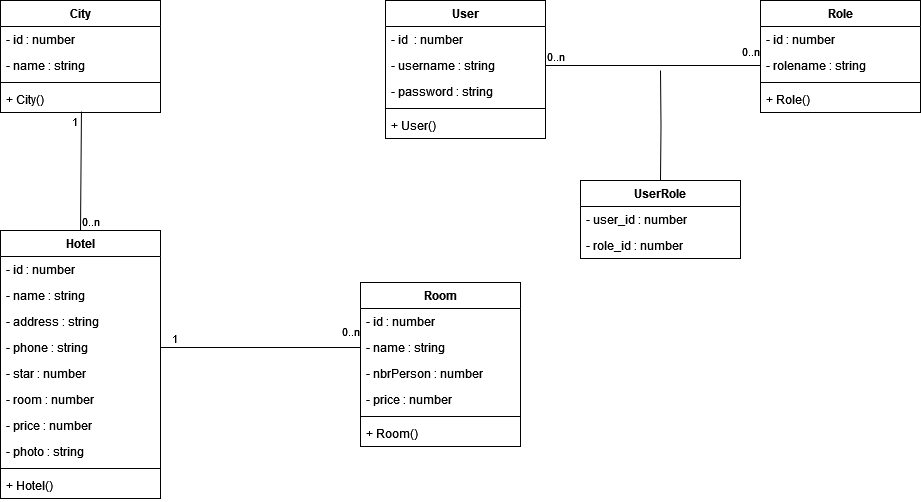

The diagram above was exported from draw.io. Its source (the exported page's mxGraphModel, read from the mxfile embedded in the PNG):
<mxGraphModel dx="995" dy="627" grid="1" gridSize="10" guides="1" tooltips="1" connect="1" arrows="1" fold="1" page="1" pageScale="1" pageWidth="1169" pageHeight="1654" math="0" shadow="0">
  <root>
    <mxCell id="0" />
    <mxCell id="1" parent="0" />
    <mxCell id="urGudH_yEkBAwDk-Tkd6-1" value="City" style="swimlane;fontStyle=1;align=center;verticalAlign=top;childLayout=stackLayout;horizontal=1;startSize=26;horizontalStack=0;resizeParent=1;resizeParentMax=0;resizeLast=0;collapsible=1;marginBottom=0;whiteSpace=wrap;html=1;" vertex="1" parent="1">
      <mxGeometry x="120" y="160" width="160" height="112" as="geometry" />
    </mxCell>
    <mxCell id="urGudH_yEkBAwDk-Tkd6-11" value="- id : number" style="text;strokeColor=none;fillColor=none;align=left;verticalAlign=top;spacingLeft=4;spacingRight=4;overflow=hidden;rotatable=0;points=[[0,0.5],[1,0.5]];portConstraint=eastwest;whiteSpace=wrap;html=1;" vertex="1" parent="urGudH_yEkBAwDk-Tkd6-1">
      <mxGeometry y="26" width="160" height="26" as="geometry" />
    </mxCell>
    <mxCell id="urGudH_yEkBAwDk-Tkd6-2" value="- name : string" style="text;strokeColor=none;fillColor=none;align=left;verticalAlign=top;spacingLeft=4;spacingRight=4;overflow=hidden;rotatable=0;points=[[0,0.5],[1,0.5]];portConstraint=eastwest;whiteSpace=wrap;html=1;" vertex="1" parent="urGudH_yEkBAwDk-Tkd6-1">
      <mxGeometry y="52" width="160" height="26" as="geometry" />
    </mxCell>
    <mxCell id="urGudH_yEkBAwDk-Tkd6-3" value="" style="line;strokeWidth=1;fillColor=none;align=left;verticalAlign=middle;spacingTop=-1;spacingLeft=3;spacingRight=3;rotatable=0;labelPosition=right;points=[];portConstraint=eastwest;strokeColor=inherit;" vertex="1" parent="urGudH_yEkBAwDk-Tkd6-1">
      <mxGeometry y="78" width="160" height="8" as="geometry" />
    </mxCell>
    <mxCell id="urGudH_yEkBAwDk-Tkd6-4" value="+ City()" style="text;strokeColor=none;fillColor=none;align=left;verticalAlign=top;spacingLeft=4;spacingRight=4;overflow=hidden;rotatable=0;points=[[0,0.5],[1,0.5]];portConstraint=eastwest;whiteSpace=wrap;html=1;" vertex="1" parent="urGudH_yEkBAwDk-Tkd6-1">
      <mxGeometry y="86" width="160" height="26" as="geometry" />
    </mxCell>
    <mxCell id="urGudH_yEkBAwDk-Tkd6-5" value="Hotel" style="swimlane;fontStyle=1;align=center;verticalAlign=top;childLayout=stackLayout;horizontal=1;startSize=26;horizontalStack=0;resizeParent=1;resizeParentMax=0;resizeLast=0;collapsible=1;marginBottom=0;whiteSpace=wrap;html=1;" vertex="1" parent="1">
      <mxGeometry x="120" y="390" width="160" height="268" as="geometry" />
    </mxCell>
    <mxCell id="urGudH_yEkBAwDk-Tkd6-6" value="- id : number" style="text;strokeColor=none;fillColor=none;align=left;verticalAlign=top;spacingLeft=4;spacingRight=4;overflow=hidden;rotatable=0;points=[[0,0.5],[1,0.5]];portConstraint=eastwest;whiteSpace=wrap;html=1;" vertex="1" parent="urGudH_yEkBAwDk-Tkd6-5">
      <mxGeometry y="26" width="160" height="26" as="geometry" />
    </mxCell>
    <mxCell id="urGudH_yEkBAwDk-Tkd6-9" value="- name : string" style="text;strokeColor=none;fillColor=none;align=left;verticalAlign=top;spacingLeft=4;spacingRight=4;overflow=hidden;rotatable=0;points=[[0,0.5],[1,0.5]];portConstraint=eastwest;whiteSpace=wrap;html=1;" vertex="1" parent="urGudH_yEkBAwDk-Tkd6-5">
      <mxGeometry y="52" width="160" height="26" as="geometry" />
    </mxCell>
    <mxCell id="urGudH_yEkBAwDk-Tkd6-10" value="- address : string" style="text;strokeColor=none;fillColor=none;align=left;verticalAlign=top;spacingLeft=4;spacingRight=4;overflow=hidden;rotatable=0;points=[[0,0.5],[1,0.5]];portConstraint=eastwest;whiteSpace=wrap;html=1;" vertex="1" parent="urGudH_yEkBAwDk-Tkd6-5">
      <mxGeometry y="78" width="160" height="26" as="geometry" />
    </mxCell>
    <mxCell id="urGudH_yEkBAwDk-Tkd6-12" value="- phone : string " style="text;strokeColor=none;fillColor=none;align=left;verticalAlign=top;spacingLeft=4;spacingRight=4;overflow=hidden;rotatable=0;points=[[0,0.5],[1,0.5]];portConstraint=eastwest;whiteSpace=wrap;html=1;" vertex="1" parent="urGudH_yEkBAwDk-Tkd6-5">
      <mxGeometry y="104" width="160" height="26" as="geometry" />
    </mxCell>
    <mxCell id="urGudH_yEkBAwDk-Tkd6-13" value="- star : number " style="text;strokeColor=none;fillColor=none;align=left;verticalAlign=top;spacingLeft=4;spacingRight=4;overflow=hidden;rotatable=0;points=[[0,0.5],[1,0.5]];portConstraint=eastwest;whiteSpace=wrap;html=1;" vertex="1" parent="urGudH_yEkBAwDk-Tkd6-5">
      <mxGeometry y="130" width="160" height="26" as="geometry" />
    </mxCell>
    <mxCell id="urGudH_yEkBAwDk-Tkd6-14" value="- room : number " style="text;strokeColor=none;fillColor=none;align=left;verticalAlign=top;spacingLeft=4;spacingRight=4;overflow=hidden;rotatable=0;points=[[0,0.5],[1,0.5]];portConstraint=eastwest;whiteSpace=wrap;html=1;" vertex="1" parent="urGudH_yEkBAwDk-Tkd6-5">
      <mxGeometry y="156" width="160" height="26" as="geometry" />
    </mxCell>
    <mxCell id="urGudH_yEkBAwDk-Tkd6-15" value="- price : number " style="text;strokeColor=none;fillColor=none;align=left;verticalAlign=top;spacingLeft=4;spacingRight=4;overflow=hidden;rotatable=0;points=[[0,0.5],[1,0.5]];portConstraint=eastwest;whiteSpace=wrap;html=1;" vertex="1" parent="urGudH_yEkBAwDk-Tkd6-5">
      <mxGeometry y="182" width="160" height="26" as="geometry" />
    </mxCell>
    <mxCell id="urGudH_yEkBAwDk-Tkd6-23" value="- photo : string " style="text;strokeColor=none;fillColor=none;align=left;verticalAlign=top;spacingLeft=4;spacingRight=4;overflow=hidden;rotatable=0;points=[[0,0.5],[1,0.5]];portConstraint=eastwest;whiteSpace=wrap;html=1;" vertex="1" parent="urGudH_yEkBAwDk-Tkd6-5">
      <mxGeometry y="208" width="160" height="26" as="geometry" />
    </mxCell>
    <mxCell id="urGudH_yEkBAwDk-Tkd6-7" value="" style="line;strokeWidth=1;fillColor=none;align=left;verticalAlign=middle;spacingTop=-1;spacingLeft=3;spacingRight=3;rotatable=0;labelPosition=right;points=[];portConstraint=eastwest;strokeColor=inherit;" vertex="1" parent="urGudH_yEkBAwDk-Tkd6-5">
      <mxGeometry y="234" width="160" height="8" as="geometry" />
    </mxCell>
    <mxCell id="urGudH_yEkBAwDk-Tkd6-8" value="+ Hotel()" style="text;strokeColor=none;fillColor=none;align=left;verticalAlign=top;spacingLeft=4;spacingRight=4;overflow=hidden;rotatable=0;points=[[0,0.5],[1,0.5]];portConstraint=eastwest;whiteSpace=wrap;html=1;" vertex="1" parent="urGudH_yEkBAwDk-Tkd6-5">
      <mxGeometry y="242" width="160" height="26" as="geometry" />
    </mxCell>
    <mxCell id="urGudH_yEkBAwDk-Tkd6-16" value="Room" style="swimlane;fontStyle=1;align=center;verticalAlign=top;childLayout=stackLayout;horizontal=1;startSize=26;horizontalStack=0;resizeParent=1;resizeParentMax=0;resizeLast=0;collapsible=1;marginBottom=0;whiteSpace=wrap;html=1;" vertex="1" parent="1">
      <mxGeometry x="480" y="442" width="160" height="164" as="geometry" />
    </mxCell>
    <mxCell id="urGudH_yEkBAwDk-Tkd6-17" value="- id : number" style="text;strokeColor=none;fillColor=none;align=left;verticalAlign=top;spacingLeft=4;spacingRight=4;overflow=hidden;rotatable=0;points=[[0,0.5],[1,0.5]];portConstraint=eastwest;whiteSpace=wrap;html=1;" vertex="1" parent="urGudH_yEkBAwDk-Tkd6-16">
      <mxGeometry y="26" width="160" height="26" as="geometry" />
    </mxCell>
    <mxCell id="urGudH_yEkBAwDk-Tkd6-20" value="- name : string" style="text;strokeColor=none;fillColor=none;align=left;verticalAlign=top;spacingLeft=4;spacingRight=4;overflow=hidden;rotatable=0;points=[[0,0.5],[1,0.5]];portConstraint=eastwest;whiteSpace=wrap;html=1;" vertex="1" parent="urGudH_yEkBAwDk-Tkd6-16">
      <mxGeometry y="52" width="160" height="26" as="geometry" />
    </mxCell>
    <mxCell id="urGudH_yEkBAwDk-Tkd6-21" value="- nbrPerson : number" style="text;strokeColor=none;fillColor=none;align=left;verticalAlign=top;spacingLeft=4;spacingRight=4;overflow=hidden;rotatable=0;points=[[0,0.5],[1,0.5]];portConstraint=eastwest;whiteSpace=wrap;html=1;" vertex="1" parent="urGudH_yEkBAwDk-Tkd6-16">
      <mxGeometry y="78" width="160" height="26" as="geometry" />
    </mxCell>
    <mxCell id="urGudH_yEkBAwDk-Tkd6-22" value="- price : number" style="text;strokeColor=none;fillColor=none;align=left;verticalAlign=top;spacingLeft=4;spacingRight=4;overflow=hidden;rotatable=0;points=[[0,0.5],[1,0.5]];portConstraint=eastwest;whiteSpace=wrap;html=1;" vertex="1" parent="urGudH_yEkBAwDk-Tkd6-16">
      <mxGeometry y="104" width="160" height="26" as="geometry" />
    </mxCell>
    <mxCell id="urGudH_yEkBAwDk-Tkd6-18" value="" style="line;strokeWidth=1;fillColor=none;align=left;verticalAlign=middle;spacingTop=-1;spacingLeft=3;spacingRight=3;rotatable=0;labelPosition=right;points=[];portConstraint=eastwest;strokeColor=inherit;" vertex="1" parent="urGudH_yEkBAwDk-Tkd6-16">
      <mxGeometry y="130" width="160" height="8" as="geometry" />
    </mxCell>
    <mxCell id="urGudH_yEkBAwDk-Tkd6-19" value="+ Room()" style="text;strokeColor=none;fillColor=none;align=left;verticalAlign=top;spacingLeft=4;spacingRight=4;overflow=hidden;rotatable=0;points=[[0,0.5],[1,0.5]];portConstraint=eastwest;whiteSpace=wrap;html=1;" vertex="1" parent="urGudH_yEkBAwDk-Tkd6-16">
      <mxGeometry y="138" width="160" height="26" as="geometry" />
    </mxCell>
    <mxCell id="urGudH_yEkBAwDk-Tkd6-24" value="" style="endArrow=none;endFill=0;html=1;align=left;verticalAlign=top;rounded=0;exitX=0.506;exitY=0.963;exitDx=0;exitDy=0;entryX=0.5;entryY=0;entryDx=0;entryDy=0;exitPerimeter=0;" edge="1" parent="1" source="urGudH_yEkBAwDk-Tkd6-4" target="urGudH_yEkBAwDk-Tkd6-5">
      <mxGeometry x="-1" relative="1" as="geometry">
        <mxPoint x="500" y="380" as="sourcePoint" />
        <mxPoint x="660" y="380" as="targetPoint" />
      </mxGeometry>
    </mxCell>
    <mxCell id="urGudH_yEkBAwDk-Tkd6-25" value="1" style="edgeLabel;resizable=0;html=1;align=left;verticalAlign=bottom;" connectable="0" vertex="1" parent="urGudH_yEkBAwDk-Tkd6-24">
      <mxGeometry x="-1" relative="1" as="geometry">
        <mxPoint x="-11" y="19" as="offset" />
      </mxGeometry>
    </mxCell>
    <mxCell id="urGudH_yEkBAwDk-Tkd6-26" value="" style="endArrow=none;endFill=0;html=1;edgeStyle=orthogonalEdgeStyle;align=left;verticalAlign=top;rounded=0;exitX=1;exitY=0.5;exitDx=0;exitDy=0;entryX=0;entryY=0.5;entryDx=0;entryDy=0;" edge="1" parent="1" source="urGudH_yEkBAwDk-Tkd6-12" target="urGudH_yEkBAwDk-Tkd6-20">
      <mxGeometry x="-1" relative="1" as="geometry">
        <mxPoint x="300" y="510" as="sourcePoint" />
        <mxPoint x="460" y="510" as="targetPoint" />
      </mxGeometry>
    </mxCell>
    <mxCell id="urGudH_yEkBAwDk-Tkd6-27" value="1" style="edgeLabel;resizable=0;html=1;align=left;verticalAlign=bottom;" connectable="0" vertex="1" parent="urGudH_yEkBAwDk-Tkd6-26">
      <mxGeometry x="-1" relative="1" as="geometry">
        <mxPoint x="10" as="offset" />
      </mxGeometry>
    </mxCell>
    <mxCell id="urGudH_yEkBAwDk-Tkd6-28" value="0..n" style="edgeLabel;resizable=0;html=1;align=left;verticalAlign=bottom;" connectable="0" vertex="1" parent="1">
      <mxGeometry x="200.00000000000003" y="389.9979999999999" as="geometry" />
    </mxCell>
    <mxCell id="urGudH_yEkBAwDk-Tkd6-29" value="0..n" style="edgeLabel;resizable=0;html=1;align=left;verticalAlign=bottom;" connectable="0" vertex="1" parent="1">
      <mxGeometry x="460" y="499.9979999999999" as="geometry" />
    </mxCell>
    <mxCell id="urGudH_yEkBAwDk-Tkd6-30" value="User" style="swimlane;fontStyle=1;align=center;verticalAlign=top;childLayout=stackLayout;horizontal=1;startSize=26;horizontalStack=0;resizeParent=1;resizeParentMax=0;resizeLast=0;collapsible=1;marginBottom=0;whiteSpace=wrap;html=1;" vertex="1" parent="1">
      <mxGeometry x="505" y="160" width="160" height="138" as="geometry" />
    </mxCell>
    <mxCell id="urGudH_yEkBAwDk-Tkd6-40" value="- id&amp;nbsp; : number" style="text;strokeColor=none;fillColor=none;align=left;verticalAlign=top;spacingLeft=4;spacingRight=4;overflow=hidden;rotatable=0;points=[[0,0.5],[1,0.5]];portConstraint=eastwest;whiteSpace=wrap;html=1;" vertex="1" parent="urGudH_yEkBAwDk-Tkd6-30">
      <mxGeometry y="26" width="160" height="26" as="geometry" />
    </mxCell>
    <mxCell id="urGudH_yEkBAwDk-Tkd6-31" value="- username : string" style="text;strokeColor=none;fillColor=none;align=left;verticalAlign=top;spacingLeft=4;spacingRight=4;overflow=hidden;rotatable=0;points=[[0,0.5],[1,0.5]];portConstraint=eastwest;whiteSpace=wrap;html=1;" vertex="1" parent="urGudH_yEkBAwDk-Tkd6-30">
      <mxGeometry y="52" width="160" height="26" as="geometry" />
    </mxCell>
    <mxCell id="urGudH_yEkBAwDk-Tkd6-34" value="- password : string" style="text;strokeColor=none;fillColor=none;align=left;verticalAlign=top;spacingLeft=4;spacingRight=4;overflow=hidden;rotatable=0;points=[[0,0.5],[1,0.5]];portConstraint=eastwest;whiteSpace=wrap;html=1;" vertex="1" parent="urGudH_yEkBAwDk-Tkd6-30">
      <mxGeometry y="78" width="160" height="26" as="geometry" />
    </mxCell>
    <mxCell id="urGudH_yEkBAwDk-Tkd6-32" value="" style="line;strokeWidth=1;fillColor=none;align=left;verticalAlign=middle;spacingTop=-1;spacingLeft=3;spacingRight=3;rotatable=0;labelPosition=right;points=[];portConstraint=eastwest;strokeColor=inherit;" vertex="1" parent="urGudH_yEkBAwDk-Tkd6-30">
      <mxGeometry y="104" width="160" height="8" as="geometry" />
    </mxCell>
    <mxCell id="urGudH_yEkBAwDk-Tkd6-33" value="+ User()" style="text;strokeColor=none;fillColor=none;align=left;verticalAlign=top;spacingLeft=4;spacingRight=4;overflow=hidden;rotatable=0;points=[[0,0.5],[1,0.5]];portConstraint=eastwest;whiteSpace=wrap;html=1;" vertex="1" parent="urGudH_yEkBAwDk-Tkd6-30">
      <mxGeometry y="112" width="160" height="26" as="geometry" />
    </mxCell>
    <mxCell id="urGudH_yEkBAwDk-Tkd6-35" value="Role" style="swimlane;fontStyle=1;align=center;verticalAlign=top;childLayout=stackLayout;horizontal=1;startSize=26;horizontalStack=0;resizeParent=1;resizeParentMax=0;resizeLast=0;collapsible=1;marginBottom=0;whiteSpace=wrap;html=1;" vertex="1" parent="1">
      <mxGeometry x="880" y="160" width="160" height="112" as="geometry" />
    </mxCell>
    <mxCell id="urGudH_yEkBAwDk-Tkd6-36" value="- id : number" style="text;strokeColor=none;fillColor=none;align=left;verticalAlign=top;spacingLeft=4;spacingRight=4;overflow=hidden;rotatable=0;points=[[0,0.5],[1,0.5]];portConstraint=eastwest;whiteSpace=wrap;html=1;" vertex="1" parent="urGudH_yEkBAwDk-Tkd6-35">
      <mxGeometry y="26" width="160" height="26" as="geometry" />
    </mxCell>
    <mxCell id="urGudH_yEkBAwDk-Tkd6-39" value="- rolename : string" style="text;strokeColor=none;fillColor=none;align=left;verticalAlign=top;spacingLeft=4;spacingRight=4;overflow=hidden;rotatable=0;points=[[0,0.5],[1,0.5]];portConstraint=eastwest;whiteSpace=wrap;html=1;" vertex="1" parent="urGudH_yEkBAwDk-Tkd6-35">
      <mxGeometry y="52" width="160" height="26" as="geometry" />
    </mxCell>
    <mxCell id="urGudH_yEkBAwDk-Tkd6-37" value="" style="line;strokeWidth=1;fillColor=none;align=left;verticalAlign=middle;spacingTop=-1;spacingLeft=3;spacingRight=3;rotatable=0;labelPosition=right;points=[];portConstraint=eastwest;strokeColor=inherit;" vertex="1" parent="urGudH_yEkBAwDk-Tkd6-35">
      <mxGeometry y="78" width="160" height="8" as="geometry" />
    </mxCell>
    <mxCell id="urGudH_yEkBAwDk-Tkd6-38" value="+ Role()" style="text;strokeColor=none;fillColor=none;align=left;verticalAlign=top;spacingLeft=4;spacingRight=4;overflow=hidden;rotatable=0;points=[[0,0.5],[1,0.5]];portConstraint=eastwest;whiteSpace=wrap;html=1;" vertex="1" parent="urGudH_yEkBAwDk-Tkd6-35">
      <mxGeometry y="86" width="160" height="26" as="geometry" />
    </mxCell>
    <mxCell id="urGudH_yEkBAwDk-Tkd6-41" value="" style="endArrow=none;endFill=0;html=1;edgeStyle=orthogonalEdgeStyle;align=left;verticalAlign=top;rounded=0;exitX=1;exitY=0.5;exitDx=0;exitDy=0;entryX=0;entryY=0.5;entryDx=0;entryDy=0;" edge="1" parent="1" source="urGudH_yEkBAwDk-Tkd6-31" target="urGudH_yEkBAwDk-Tkd6-39">
      <mxGeometry x="-1" relative="1" as="geometry">
        <mxPoint x="690" y="215.58" as="sourcePoint" />
        <mxPoint x="850" y="215.58" as="targetPoint" />
      </mxGeometry>
    </mxCell>
    <mxCell id="urGudH_yEkBAwDk-Tkd6-42" value="0..n" style="edgeLabel;resizable=0;html=1;align=left;verticalAlign=bottom;" connectable="0" vertex="1" parent="urGudH_yEkBAwDk-Tkd6-41">
      <mxGeometry x="-1" relative="1" as="geometry" />
    </mxCell>
    <mxCell id="urGudH_yEkBAwDk-Tkd6-43" value="0..n" style="edgeLabel;resizable=0;html=1;align=left;verticalAlign=bottom;" connectable="0" vertex="1" parent="1">
      <mxGeometry x="860" y="220" as="geometry" />
    </mxCell>
    <mxCell id="urGudH_yEkBAwDk-Tkd6-44" value="UserRole" style="swimlane;fontStyle=1;align=center;verticalAlign=top;childLayout=stackLayout;horizontal=1;startSize=26;horizontalStack=0;resizeParent=1;resizeParentMax=0;resizeLast=0;collapsible=1;marginBottom=0;whiteSpace=wrap;html=1;" vertex="1" parent="1">
      <mxGeometry x="700" y="340" width="160" height="78" as="geometry" />
    </mxCell>
    <mxCell id="urGudH_yEkBAwDk-Tkd6-45" value="- user_id : number" style="text;strokeColor=none;fillColor=none;align=left;verticalAlign=top;spacingLeft=4;spacingRight=4;overflow=hidden;rotatable=0;points=[[0,0.5],[1,0.5]];portConstraint=eastwest;whiteSpace=wrap;html=1;" vertex="1" parent="urGudH_yEkBAwDk-Tkd6-44">
      <mxGeometry y="26" width="160" height="26" as="geometry" />
    </mxCell>
    <mxCell id="urGudH_yEkBAwDk-Tkd6-48" value="- role_id : number" style="text;strokeColor=none;fillColor=none;align=left;verticalAlign=top;spacingLeft=4;spacingRight=4;overflow=hidden;rotatable=0;points=[[0,0.5],[1,0.5]];portConstraint=eastwest;whiteSpace=wrap;html=1;" vertex="1" parent="urGudH_yEkBAwDk-Tkd6-44">
      <mxGeometry y="52" width="160" height="26" as="geometry" />
    </mxCell>
    <mxCell id="urGudH_yEkBAwDk-Tkd6-49" value="" style="endArrow=none;endFill=0;html=1;edgeStyle=orthogonalEdgeStyle;align=left;verticalAlign=top;rounded=0;entryX=0.5;entryY=0;entryDx=0;entryDy=0;" edge="1" parent="1" target="urGudH_yEkBAwDk-Tkd6-44">
      <mxGeometry x="-1" relative="1" as="geometry">
        <mxPoint x="780" y="230" as="sourcePoint" />
        <mxPoint x="830" y="380" as="targetPoint" />
      </mxGeometry>
    </mxCell>
  </root>
</mxGraphModel>